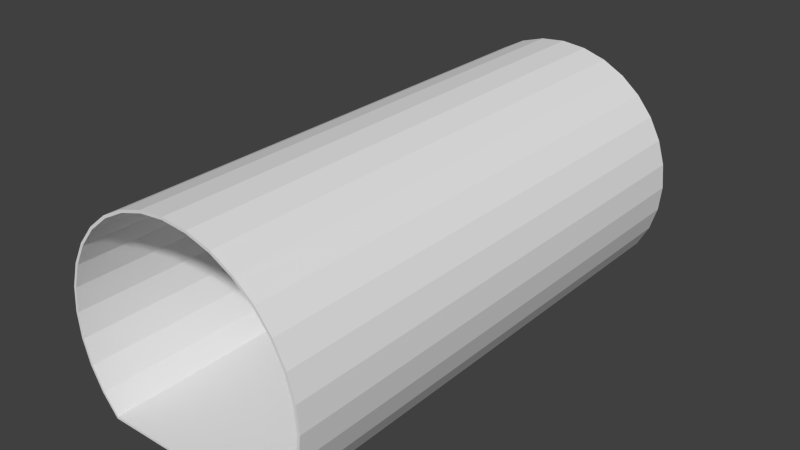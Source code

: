 # Source: BLENDER_Canalisation_straight_with_uvmap.blend  (saved by Blender 2.74.0; exported with 4.5.12 LTS)
import bpy
from mathutils import Matrix  # noqa: F401  (used for matrix-valued properties, if any)

bpy.ops.wm.read_factory_settings(use_empty=True)
scene = bpy.context.scene
scene.name = 'Scene'

# ---- collections
col_collection_1 = bpy.data.collections.new('Collection 1'); scene.collection.children.link(col_collection_1)

# ---- world
world_world = bpy.data.worlds.new('World'); scene.world = world_world
world_world.color = (0.05088, 0.05088, 0.05088)
world_world.use_sun_shadow = False
world_world.sun_shadow_jitter_overblur = 0.0
world_world.cycles.sampling_method = 'MANUAL'
world_world.cycles.sample_map_resolution = 256

# ---- meshes
me_cube_001 = bpy.data.meshes.new('Cube.001')
me_cube_001.from_pydata([(0.346, -0.5, -0.3536), (0.346, 0.5, -0.3536), (0.4069, 0.5, -0.2794), (0.4069, -0.5, -0.2794), (-0.346, -0.5, -0.3536), (-0.346, 0.5, -0.3536), (0.4521, 0.5, -0.1948), (0.4521, -0.5, -0.1948), (-0.4069, -0.5, -0.2794), (-0.4069, 0.5, -0.2794), (0.48, 0.5, -0.103), (0.48, -0.5, -0.103), (-0.4521, -0.5, -0.1948), (-0.4521, 0.5, -0.1948), (0.4894, 0.5, -0.007517), (0.4894, -0.5, -0.007517), (-0.48, -0.5, -0.103), (-0.48, 0.5, -0.103), (0.48, 0.5, 0.08796), (0.48, -0.5, 0.08796), (-0.4894, -0.5, -0.007517), (-0.4894, 0.5, -0.007517), (0.4521, 0.5, 0.1798), (0.4521, -0.5, 0.1798), (-0.48, -0.5, 0.08796), (-0.48, 0.5, 0.08796), (0.4069, 0.5, 0.2644), (0.4069, -0.5, 0.2644), (-0.4521, -0.5, 0.1798), (-0.4521, 0.5, 0.1798), (0.346, 0.5, 0.3385), (0.346, -0.5, 0.3385), (-0.4069, -0.5, 0.2644), (-0.4069, 0.5, 0.2644), (0.2719, 0.5, 0.3994), (0.2719, -0.5, 0.3994), (-0.346, -0.5, 0.3385), (-0.346, 0.5, 0.3385), (0.1873, 0.5, 0.4446), (0.1873, -0.5, 0.4446), (-0.2719, -0.5, 0.3994), (-0.2719, 0.5, 0.3994), (0.09547, 0.5, 0.4725), (0.09547, -0.5, 0.4725), (-0.1873, -0.5, 0.4446), (-0.1873, 0.5, 0.4446), (-1.306e-07, 0.5, 0.4819), (-1.306e-07, -0.5, 0.4819), (-0.09547, -0.5, 0.4725), (-0.09547, 0.5, 0.4725), (0.3418, -0.5, -0.3445), (0.3418, 0.5, -0.3445), (0.3986, 0.5, -0.2738), (0.3986, -0.5, -0.2738), (-0.3418, -0.5, -0.3445), (-0.3418, 0.5, -0.3445), (0.4429, 0.5, -0.191), (0.4429, -0.5, -0.191), (-0.3986, -0.5, -0.2738), (-0.3986, 0.5, -0.2738), (0.4702, 0.5, -0.101), (0.4702, -0.5, -0.101), (-0.4429, -0.5, -0.191), (-0.4429, 0.5, -0.191), (0.4794, 0.5, -0.007517), (0.4794, -0.5, -0.007517), (-0.4702, -0.5, -0.101), (-0.4702, 0.5, -0.101), (0.4702, 0.5, 0.086), (0.4702, -0.5, 0.086), (-0.4794, -0.5, -0.007517), (-0.4794, 0.5, -0.007517), (0.4429, 0.5, 0.1759), (0.4429, -0.5, 0.1759), (-0.4702, -0.5, 0.086), (-0.4702, 0.5, 0.086), (0.3986, 0.5, 0.2588), (0.3986, -0.5, 0.2588), (-0.4429, -0.5, 0.1759), (-0.4429, 0.5, 0.1759), (0.339, 0.5, 0.3315), (0.339, -0.5, 0.3315), (-0.3986, -0.5, 0.2588), (-0.3986, 0.5, 0.2588), (0.2663, 0.5, 0.3911), (0.2663, -0.5, 0.3911), (-0.339, -0.5, 0.3315), (-0.339, 0.5, 0.3315), (0.1834, 0.5, 0.4354), (0.1834, -0.5, 0.4354), (-0.2663, -0.5, 0.3911), (-0.2663, 0.5, 0.3911), (0.09352, 0.5, 0.4626), (0.09352, -0.5, 0.4626), (-0.1834, -0.5, 0.4354), (-0.1834, 0.5, 0.4354), (-1.306e-07, 0.5, 0.4719), (-1.306e-07, -0.5, 0.4719), (-0.09352, -0.5, 0.4626), (-0.09352, 0.5, 0.4626)], [], [(0, 1, 2, 3), (0, 4, 5, 1), (3, 2, 6, 7), (8, 9, 5, 4), (7, 6, 10, 11), (12, 13, 9, 8), (11, 10, 14, 15), (16, 17, 13, 12), (15, 14, 18, 19), (20, 21, 17, 16), (19, 18, 22, 23), (24, 25, 21, 20), (23, 22, 26, 27), (28, 29, 25, 24), (27, 26, 30, 31), (32, 33, 29, 28), (31, 30, 34, 35), (36, 37, 33, 32), (35, 34, 38, 39), (40, 41, 37, 36), (39, 38, 42, 43), (44, 45, 41, 40), (43, 42, 46, 47), (48, 49, 45, 44), (47, 46, 49, 48), (53, 52, 51, 50), (51, 55, 54, 50), (57, 56, 52, 53), (54, 55, 59, 58), (61, 60, 56, 57), (58, 59, 63, 62), (65, 64, 60, 61), (62, 63, 67, 66), (69, 68, 64, 65), (66, 67, 71, 70), (73, 72, 68, 69), (70, 71, 75, 74), (77, 76, 72, 73), (74, 75, 79, 78), (81, 80, 76, 77), (78, 79, 83, 82), (85, 84, 80, 81), (82, 83, 87, 86), (89, 88, 84, 85), (86, 87, 91, 90), (93, 92, 88, 89), (90, 91, 95, 94), (97, 96, 92, 93), (94, 95, 99, 98), (98, 99, 96, 97), (2, 1, 51, 52), (0, 3, 53, 50), (4, 0, 50, 54), (1, 5, 55, 51), (6, 2, 52, 56), (3, 7, 57, 53), (5, 9, 59, 55), (8, 4, 54, 58), (10, 6, 56, 60), (7, 11, 61, 57), (9, 13, 63, 59), (12, 8, 58, 62), (14, 10, 60, 64), (11, 15, 65, 61), (13, 17, 67, 63), (16, 12, 62, 66), (18, 14, 64, 68), (15, 19, 69, 65), (17, 21, 71, 67), (20, 16, 66, 70), (22, 18, 68, 72), (19, 23, 73, 69), (21, 25, 75, 71), (24, 20, 70, 74), (26, 22, 72, 76), (23, 27, 77, 73), (25, 29, 79, 75), (28, 24, 74, 78), (30, 26, 76, 80), (27, 31, 81, 77), (29, 33, 83, 79), (32, 28, 78, 82), (34, 30, 80, 84), (31, 35, 85, 81), (33, 37, 87, 83), (36, 32, 82, 86), (38, 34, 84, 88), (35, 39, 89, 85), (37, 41, 91, 87), (40, 36, 86, 90), (42, 38, 88, 92), (39, 43, 93, 89), (41, 45, 95, 91), (44, 40, 90, 94), (46, 42, 92, 96), (43, 47, 97, 93), (45, 49, 99, 95), (48, 44, 94, 98), (49, 46, 96, 99), (47, 48, 98, 97)])
_uv = me_cube_001.uv_layers.new(name='UVMap')
_uv.uv.foreach_set('vector', [0.6669, 0.6135, 0.9997, 0.6135, 0.9997, 0.6454, 0.6669, 0.6454, 0.3336, 0.8438, 0.3336, 0.6135, 0.6664, 0.6135, 0.6664, 0.8438, 0.6669, 0.6454, 0.9997, 0.6454, 0.9997, 0.6774, 0.6669, 0.6774, 0.6573, 0.4517, 0.9901, 0.4517, 0.9901, 0.4836, 0.6573, 0.4836, 0.6669, 0.6774, 0.9997, 0.6774, 0.9997, 0.7093, 0.6669, 0.7093, 0.6573, 0.4198, 0.9901, 0.4198, 0.9901, 0.4517, 0.6573, 0.4517, 0.6669, 0.7093, 0.9997, 0.7093, 0.9997, 0.7412, 0.6669, 0.7412, 0.6573, 0.3879, 0.9901, 0.3879, 0.9901, 0.4198, 0.6573, 0.4198, 0.6669, 0.7412, 0.9997, 0.7412, 0.9997, 0.7731, 0.6669, 0.7731, 0.6573, 0.3559, 0.9901, 0.3559, 0.9901, 0.3879, 0.6573, 0.3879, 0.6572, 0.1924, 0.99, 0.1924, 0.99, 0.2243, 0.6572, 0.2243, 0.6573, 0.324, 0.9901, 0.324, 0.9901, 0.3559, 0.6573, 0.3559, 0.6572, 0.2243, 0.99, 0.2243, 0.99, 0.2562, 0.6572, 0.2562, 0.3336, 0.9402, 0.6664, 0.9402, 0.6664, 0.9721, 0.3336, 0.9721, 0.6572, 0.2562, 0.99, 0.2562, 0.99, 0.2882, 0.6572, 0.2882, 0.3336, 0.9082, 0.6664, 0.9082, 0.6664, 0.9402, 0.3336, 0.9402, 0.6572, 0.2882, 0.99, 0.2882, 0.99, 0.3201, 0.6572, 0.3201, 0.3336, 0.8763, 0.6664, 0.8763, 0.6664, 0.9082, 0.3336, 0.9082, 0.6572, 0.0002805, 0.99, 0.0002808, 0.99, 0.03221, 0.6572, 0.03221, 0.3336, 0.8444, 0.6664, 0.8444, 0.6664, 0.8763, 0.3336, 0.8763, 0.6572, 0.03221, 0.99, 0.03221, 0.99, 0.06413, 0.6572, 0.06413, 0.6572, 0.1599, 0.99, 0.1599, 0.99, 0.1918, 0.6572, 0.1918, 0.6572, 0.06413, 0.99, 0.06413, 0.99, 0.09605, 0.6572, 0.09605, 0.6572, 0.128, 0.99, 0.128, 0.99, 0.1599, 0.6572, 0.1599, 0.6572, 0.09605, 0.99, 0.09605, 0.99, 0.128, 0.6572, 0.128, 0.0002808, 0.7184, 0.3331, 0.7184, 0.3331, 0.7486, 0.0002809, 0.7486, 0.3331, 0.7492, 0.3331, 0.9766, 0.0002805, 0.9766, 0.0002805, 0.7492, 0.0002808, 0.6872, 0.3331, 0.6872, 0.3331, 0.7184, 0.0002808, 0.7184, 0.0002808, 0.0002805, 0.3331, 0.0002809, 0.3331, 0.03046, 0.0002808, 0.03046, 0.0002808, 0.6559, 0.3331, 0.6559, 0.3331, 0.6872, 0.0002808, 0.6872, 0.0002808, 0.03046, 0.3331, 0.03046, 0.3331, 0.06173, 0.0002808, 0.06173, 0.0002808, 0.6246, 0.3331, 0.6246, 0.3331, 0.6559, 0.0002808, 0.6559, 0.0002808, 0.06173, 0.3331, 0.06173, 0.3331, 0.093, 0.0002807, 0.093, 0.0002807, 0.5934, 0.3331, 0.5934, 0.3331, 0.6246, 0.0002808, 0.6246, 0.0002807, 0.093, 0.3331, 0.093, 0.3331, 0.1243, 0.0002807, 0.1243, 0.0002807, 0.5621, 0.3331, 0.5621, 0.3331, 0.5934, 0.0002807, 0.5934, 0.0002807, 0.1243, 0.3331, 0.1243, 0.3331, 0.1555, 0.0002807, 0.1555, 0.0002807, 0.5308, 0.3331, 0.5308, 0.3331, 0.5621, 0.0002807, 0.5621, 0.0002807, 0.1555, 0.3331, 0.1555, 0.3331, 0.1868, 0.0002807, 0.1868, 0.0002807, 0.4995, 0.3331, 0.4995, 0.3331, 0.5308, 0.0002807, 0.5308, 0.0002807, 0.1868, 0.3331, 0.1868, 0.3331, 0.2181, 0.0002807, 0.2181, 0.0002806, 0.4683, 0.3331, 0.4683, 0.3331, 0.4995, 0.0002807, 0.4995, 0.0002807, 0.2181, 0.3331, 0.2181, 0.3331, 0.2494, 0.0002807, 0.2494, 0.0002806, 0.437, 0.3331, 0.437, 0.3331, 0.4683, 0.0002806, 0.4683, 0.0002807, 0.2494, 0.3331, 0.2494, 0.3331, 0.2806, 0.0002805, 0.2806, 0.0002805, 0.4057, 0.3331, 0.4057, 0.3331, 0.437, 0.0002806, 0.437, 0.0002805, 0.2806, 0.3331, 0.2806, 0.3331, 0.3119, 0.0002805, 0.3119, 0.0002805, 0.3744, 0.3331, 0.3744, 0.3331, 0.4057, 0.0002805, 0.4057, 0.0002805, 0.3119, 0.3331, 0.3119, 0.3331, 0.3432, 0.0002805, 0.3432, 0.0002805, 0.3432, 0.3331, 0.3432, 0.3331, 0.3744, 0.0002805, 0.3744, 0.5412, 0.3174, 0.5076, 0.3234, 0.5087, 0.3197, 0.5403, 0.314, 0.5953, 0.324, 0.6199, 0.3477, 0.6173, 0.35, 0.5942, 0.3277, 0.3722, 0.346, 0.5953, 0.324, 0.5942, 0.3277, 0.374, 0.3493, 0.5076, 0.3234, 0.3342, 0.1811, 0.3376, 0.1793, 0.5087, 0.3197, 0.5713, 0.3052, 0.5412, 0.3174, 0.5403, 0.314, 0.5698, 0.3022, 0.6199, 0.3477, 0.6382, 0.3746, 0.6353, 0.3762, 0.6173, 0.35, 0.3342, 0.1811, 0.3336, 0.1469, 0.3371, 0.1472, 0.3376, 0.1793, 0.3526, 0.3741, 0.3722, 0.346, 0.374, 0.3493, 0.3556, 0.3758, 0.598, 0.2874, 0.5713, 0.3052, 0.5698, 0.3022, 0.5959, 0.2849, 0.6382, 0.3746, 0.6506, 0.4041, 0.6474, 0.4051, 0.6353, 0.3762, 0.3336, 0.1469, 0.3397, 0.115, 0.3429, 0.116, 0.3371, 0.1472, 0.34, 0.404, 0.3526, 0.3741, 0.3556, 0.3758, 0.3432, 0.405, 0.6206, 0.2649, 0.598, 0.2874, 0.5959, 0.2849, 0.618, 0.2628, 0.6506, 0.4041, 0.6568, 0.4354, 0.6535, 0.4358, 0.6474, 0.4051, 0.3397, 0.115, 0.3519, 0.08542, 0.3548, 0.08698, 0.3429, 0.116, 0.3336, 0.4354, 0.34, 0.404, 0.3432, 0.405, 0.337, 0.4357, 0.6383, 0.2384, 0.6206, 0.2649, 0.618, 0.2628, 0.6353, 0.2368, 0.6568, 0.4354, 0.6568, 0.4673, 0.6535, 0.467, 0.6535, 0.4358, 0.3519, 0.08542, 0.3695, 0.05889, 0.3721, 0.061, 0.3548, 0.08698, 0.3336, 0.4673, 0.3336, 0.4354, 0.337, 0.4357, 0.3369, 0.4669, 0.6504, 0.209, 0.6383, 0.2384, 0.6353, 0.2368, 0.6473, 0.208, 0.6568, 0.4673, 0.6506, 0.4985, 0.6474, 0.4975, 0.6535, 0.467, 0.3695, 0.05889, 0.3921, 0.03636, 0.3942, 0.03893, 0.3721, 0.061, 0.3398, 0.4985, 0.3336, 0.4673, 0.3369, 0.4669, 0.343, 0.4975, 0.6567, 0.1778, 0.6504, 0.209, 0.6473, 0.208, 0.6534, 0.1775, 0.6506, 0.4985, 0.6384, 0.5279, 0.6355, 0.5263, 0.6474, 0.4975, 0.3921, 0.03636, 0.4185, 0.01867, 0.4201, 0.0216, 0.3942, 0.03893, 0.352, 0.5279, 0.3398, 0.4985, 0.343, 0.4975, 0.3549, 0.5263, 0.6567, 0.1459, 0.6567, 0.1778, 0.6534, 0.1775, 0.6534, 0.1463, 0.6384, 0.5279, 0.6207, 0.5544, 0.6181, 0.5523, 0.6355, 0.5263, 0.4185, 0.01867, 0.4479, 0.006491, 0.4489, 0.009666, 0.4201, 0.0216, 0.3697, 0.5544, 0.352, 0.5279, 0.3549, 0.5263, 0.3723, 0.5523, 0.6504, 0.1147, 0.6567, 0.1459, 0.6534, 0.1463, 0.6473, 0.1157, 0.6207, 0.5544, 0.5982, 0.5769, 0.5961, 0.5743, 0.6181, 0.5523, 0.4479, 0.006491, 0.4792, 0.0002805, 0.4795, 0.003583, 0.4489, 0.009666, 0.3922, 0.5769, 0.3697, 0.5544, 0.3723, 0.5523, 0.3943, 0.5743, 0.6383, 0.08533, 0.6504, 0.1147, 0.6473, 0.1157, 0.6353, 0.08689, 0.5982, 0.5769, 0.5717, 0.5946, 0.5702, 0.5916, 0.5961, 0.5743, 0.4792, 0.0002805, 0.511, 0.0002806, 0.5107, 0.003583, 0.4795, 0.003583, 0.4187, 0.5946, 0.3922, 0.5769, 0.3943, 0.5743, 0.4202, 0.5916, 0.6206, 0.05886, 0.6383, 0.08533, 0.6353, 0.08689, 0.618, 0.06097, 0.5717, 0.5946, 0.5423, 0.6067, 0.5414, 0.6036, 0.5702, 0.5916, 0.511, 0.0002806, 0.5422, 0.006491, 0.5412, 0.009666, 0.5107, 0.003583, 0.4481, 0.6068, 0.4187, 0.5946, 0.4202, 0.5916, 0.449, 0.6036, 0.5981, 0.03636, 0.6206, 0.05886, 0.618, 0.06097, 0.596, 0.03892, 0.5423, 0.6067, 0.5111, 0.613, 0.5108, 0.6097, 0.5414, 0.6036, 0.5422, 0.006491, 0.5716, 0.01867, 0.5701, 0.0216, 0.5412, 0.009666, 0.4793, 0.613, 0.4481, 0.6068, 0.449, 0.6036, 0.4796, 0.6097, 0.5716, 0.01867, 0.5981, 0.03636, 0.596, 0.03892, 0.5701, 0.0216, 0.5111, 0.613, 0.4793, 0.613, 0.4796, 0.6097, 0.5108, 0.6097])
me_cube_001.use_remesh_preserve_volume = False
me_cube_001.use_remesh_preserve_attributes = False
me_cube_001.use_mirror_vertex_groups = False
me_cube_001.update()

# ---- objects
ob_weltabschnitt_kanalgang_gerade = bpy.data.objects.new('Weltabschnitt_Kanalgang_Gerade', me_cube_001)

# ---- transforms, parenting, visibility, modifiers, constraints
ob_weltabschnitt_kanalgang_gerade.location = (0.0, 0.0, 0.0)
ob_weltabschnitt_kanalgang_gerade.scale = (1.0, 2.0, 1.0)
ob_weltabschnitt_kanalgang_gerade.lineart.crease_threshold = 0.0

# ---- collection membership
col_collection_1.objects.link(ob_weltabschnitt_kanalgang_gerade)

# ---- scene / render settings (as saved in the file)
scene.frame_start = 1; scene.frame_end = 250; scene.frame_set(1)
scene.render.engine = 'BLENDER_EEVEE_NEXT'
scene.render.resolution_percentage = 50
scene.render.dither_intensity = 0.0
scene.cycles.use_denoising = False
scene.cycles.samples = 10
scene.cycles.sampling_pattern = 'TABULATED_SOBOL'
scene.cycles.light_sampling_threshold = 0.0
scene.cycles.use_adaptive_sampling = False
scene.cycles.use_light_tree = False
scene.cycles.blur_glossy = 0.0
scene.cycles.pixel_filter_type = 'GAUSSIAN'
scene.cycles.sample_clamp_indirect = 0.0
scene.view_settings.view_transform = 'Standard'
bpy.context.view_layer.update()

# ---- added for rendering (the .blend has no active camera and no usable light): camera, sun
cam_auto = bpy.data.cameras.new('AutoCamera')
cam_auto.lens = 50.0
cam_auto.sensor_width = 36.0
cam_auto.clip_end = 1000.0
ob_auto_camera = bpy.data.objects.new('AutoCamera', cam_auto)
scene.collection.objects.link(ob_auto_camera)
ob_auto_camera.location = (2.20038, -2.64045, 1.82445)
ob_auto_camera.rotation_euler = (1.09748, -7.21219e-08, 0.694738)
scene.camera = ob_auto_camera
light_auto_sun = bpy.data.lights.new('AutoSun', 'SUN')
light_auto_sun.energy = 3.0
light_auto_sun.angle = 0.0523599
ob_auto_sun = bpy.data.objects.new('AutoSun', light_auto_sun)
scene.collection.objects.link(ob_auto_sun)
ob_auto_sun.rotation_euler = (0.872665, 0.174533, 0.523599)
bpy.context.view_layer.update()
